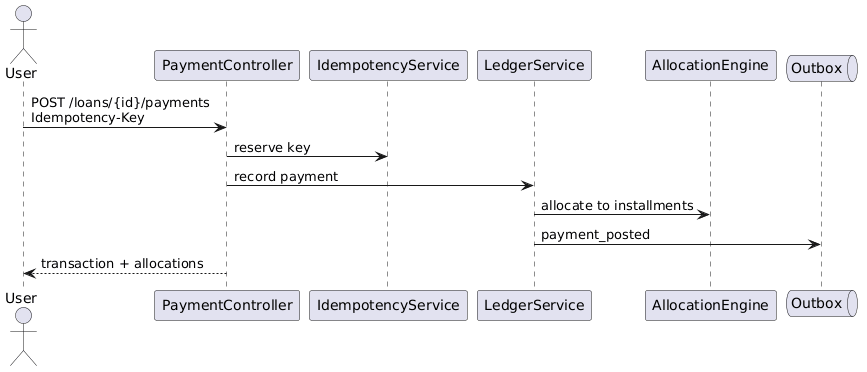

The diagram above was rendered by PlantUML. Its source (embedded in the PNG):
@startuml
actor User
participant PaymentController
participant IdempotencyService
participant LedgerService
participant AllocationEngine
queue Outbox

User -> PaymentController : POST /loans/{id}/payments\nIdempotency-Key
PaymentController -> IdempotencyService : reserve key
PaymentController -> LedgerService : record payment
LedgerService -> AllocationEngine : allocate to installments
LedgerService -> Outbox : payment_posted
PaymentController --> User : transaction + allocations
@enduml